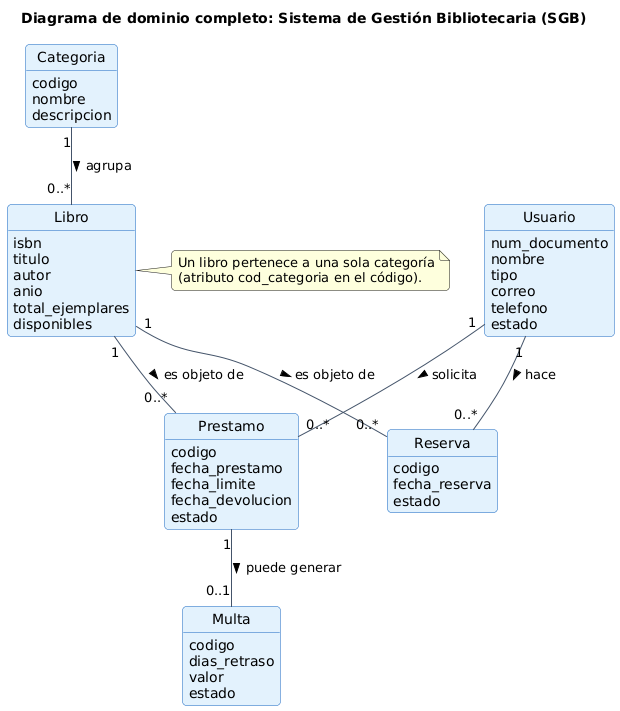

The diagram above was rendered by PlantUML. Its source (embedded in the PNG):
@startuml 02_Dominio_Completo
title Diagrama de dominio completo: Sistema de Gestión Bibliotecaria (SGB)
skinparam shadowing false
skinparam roundCorner 8
skinparam defaultFontName Arial
skinparam ArrowColor #44546A
skinparam class {
  BackgroundColor #E3F2FD
  BorderColor #1565C0
}
hide circle
hide methods

class Usuario {
  num_documento
  nombre
  tipo
  correo
  telefono
  estado
}
class Categoria {
  codigo
  nombre
  descripcion
}
class Libro {
  isbn
  titulo
  autor
  anio
  total_ejemplares
  disponibles
}
class Prestamo {
  codigo
  fecha_prestamo
  fecha_limite
  fecha_devolucion
  estado
}
class Multa {
  codigo
  dias_retraso
  valor
  estado
}
class Reserva {
  codigo
  fecha_reserva
  estado
}

Categoria "1" -- "0..*" Libro : agrupa >
Usuario "1" -- "0..*" Prestamo : solicita >
Usuario "1" -- "0..*" Reserva : hace >
Libro "1" -- "0..*" Prestamo : es objeto de >
Libro "1" -- "0..*" Reserva : es objeto de >
Prestamo "1" -- "0..1" Multa : puede generar >

note right of Libro
  Un libro pertenece a una sola categoría
  (atributo cod_categoria en el código).
end note
@enduml